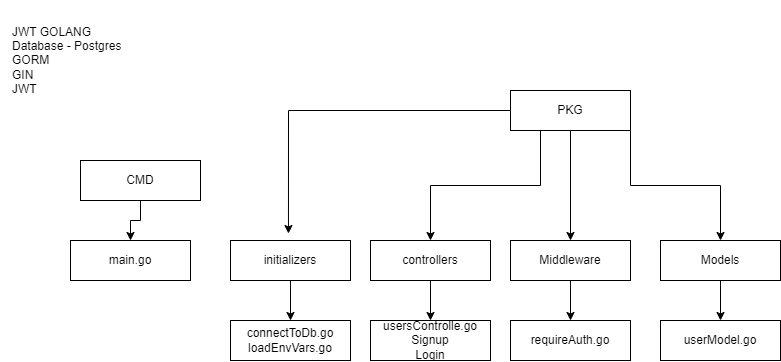

The diagram above was exported from draw.io. Its source (the exported page's mxGraphModel, read from the mxfile embedded in the PNG):
<mxGraphModel dx="954" dy="587" grid="1" gridSize="10" guides="1" tooltips="1" connect="1" arrows="1" fold="1" page="1" pageScale="1" pageWidth="850" pageHeight="1100" math="0" shadow="0">
  <root>
    <mxCell id="0" />
    <mxCell id="1" parent="0" />
    <mxCell id="oOGtQPEe6LObPhMK3HZb-13" value="" style="edgeStyle=orthogonalEdgeStyle;rounded=0;orthogonalLoop=1;jettySize=auto;html=1;" parent="1" source="oOGtQPEe6LObPhMK3HZb-1" target="oOGtQPEe6LObPhMK3HZb-4" edge="1">
      <mxGeometry relative="1" as="geometry" />
    </mxCell>
    <mxCell id="oOGtQPEe6LObPhMK3HZb-1" value="CMD" style="rounded=0;whiteSpace=wrap;html=1;" parent="1" vertex="1">
      <mxGeometry x="90" y="320" width="120" height="40" as="geometry" />
    </mxCell>
    <mxCell id="oOGtQPEe6LObPhMK3HZb-14" value="" style="edgeStyle=orthogonalEdgeStyle;rounded=0;orthogonalLoop=1;jettySize=auto;html=1;" parent="1" source="oOGtQPEe6LObPhMK3HZb-3" target="oOGtQPEe6LObPhMK3HZb-7" edge="1">
      <mxGeometry relative="1" as="geometry" />
    </mxCell>
    <mxCell id="oOGtQPEe6LObPhMK3HZb-15" style="edgeStyle=orthogonalEdgeStyle;rounded=0;orthogonalLoop=1;jettySize=auto;html=1;entryX=0.483;entryY=-0.175;entryDx=0;entryDy=0;entryPerimeter=0;" parent="1" source="oOGtQPEe6LObPhMK3HZb-3" target="oOGtQPEe6LObPhMK3HZb-5" edge="1">
      <mxGeometry relative="1" as="geometry" />
    </mxCell>
    <mxCell id="oOGtQPEe6LObPhMK3HZb-17" style="edgeStyle=orthogonalEdgeStyle;rounded=0;orthogonalLoop=1;jettySize=auto;html=1;exitX=0.25;exitY=1;exitDx=0;exitDy=0;entryX=0.5;entryY=0;entryDx=0;entryDy=0;" parent="1" source="oOGtQPEe6LObPhMK3HZb-3" target="oOGtQPEe6LObPhMK3HZb-6" edge="1">
      <mxGeometry relative="1" as="geometry" />
    </mxCell>
    <mxCell id="oOGtQPEe6LObPhMK3HZb-18" style="edgeStyle=orthogonalEdgeStyle;rounded=0;orthogonalLoop=1;jettySize=auto;html=1;exitX=1;exitY=1;exitDx=0;exitDy=0;entryX=0.5;entryY=0;entryDx=0;entryDy=0;" parent="1" source="oOGtQPEe6LObPhMK3HZb-3" target="oOGtQPEe6LObPhMK3HZb-8" edge="1">
      <mxGeometry relative="1" as="geometry" />
    </mxCell>
    <mxCell id="oOGtQPEe6LObPhMK3HZb-3" value="PKG" style="rounded=0;whiteSpace=wrap;html=1;" parent="1" vertex="1">
      <mxGeometry x="520" y="250" width="120" height="40" as="geometry" />
    </mxCell>
    <mxCell id="oOGtQPEe6LObPhMK3HZb-4" value="main.go" style="rounded=0;whiteSpace=wrap;html=1;" parent="1" vertex="1">
      <mxGeometry x="80" y="400" width="120" height="40" as="geometry" />
    </mxCell>
    <mxCell id="oOGtQPEe6LObPhMK3HZb-19" style="edgeStyle=orthogonalEdgeStyle;rounded=0;orthogonalLoop=1;jettySize=auto;html=1;exitX=0.5;exitY=1;exitDx=0;exitDy=0;entryX=0.5;entryY=0;entryDx=0;entryDy=0;" parent="1" source="oOGtQPEe6LObPhMK3HZb-5" target="oOGtQPEe6LObPhMK3HZb-9" edge="1">
      <mxGeometry relative="1" as="geometry" />
    </mxCell>
    <mxCell id="oOGtQPEe6LObPhMK3HZb-5" value="initializers" style="rounded=0;whiteSpace=wrap;html=1;" parent="1" vertex="1">
      <mxGeometry x="240" y="400" width="120" height="40" as="geometry" />
    </mxCell>
    <mxCell id="oOGtQPEe6LObPhMK3HZb-20" style="edgeStyle=orthogonalEdgeStyle;rounded=0;orthogonalLoop=1;jettySize=auto;html=1;exitX=0.5;exitY=1;exitDx=0;exitDy=0;entryX=0.5;entryY=0;entryDx=0;entryDy=0;" parent="1" source="oOGtQPEe6LObPhMK3HZb-6" target="oOGtQPEe6LObPhMK3HZb-10" edge="1">
      <mxGeometry relative="1" as="geometry" />
    </mxCell>
    <mxCell id="oOGtQPEe6LObPhMK3HZb-6" value="controllers" style="rounded=0;whiteSpace=wrap;html=1;" parent="1" vertex="1">
      <mxGeometry x="380" y="400" width="120" height="40" as="geometry" />
    </mxCell>
    <mxCell id="oOGtQPEe6LObPhMK3HZb-21" style="edgeStyle=orthogonalEdgeStyle;rounded=0;orthogonalLoop=1;jettySize=auto;html=1;exitX=0.5;exitY=1;exitDx=0;exitDy=0;entryX=0.5;entryY=0;entryDx=0;entryDy=0;" parent="1" source="oOGtQPEe6LObPhMK3HZb-7" target="oOGtQPEe6LObPhMK3HZb-11" edge="1">
      <mxGeometry relative="1" as="geometry" />
    </mxCell>
    <mxCell id="oOGtQPEe6LObPhMK3HZb-7" value="Middleware" style="rounded=0;whiteSpace=wrap;html=1;" parent="1" vertex="1">
      <mxGeometry x="520" y="400" width="120" height="40" as="geometry" />
    </mxCell>
    <mxCell id="oOGtQPEe6LObPhMK3HZb-22" style="edgeStyle=orthogonalEdgeStyle;rounded=0;orthogonalLoop=1;jettySize=auto;html=1;exitX=0.5;exitY=1;exitDx=0;exitDy=0;entryX=0.5;entryY=0;entryDx=0;entryDy=0;" parent="1" source="oOGtQPEe6LObPhMK3HZb-8" target="oOGtQPEe6LObPhMK3HZb-12" edge="1">
      <mxGeometry relative="1" as="geometry" />
    </mxCell>
    <mxCell id="oOGtQPEe6LObPhMK3HZb-8" value="Models" style="rounded=0;whiteSpace=wrap;html=1;" parent="1" vertex="1">
      <mxGeometry x="670" y="400" width="120" height="40" as="geometry" />
    </mxCell>
    <mxCell id="oOGtQPEe6LObPhMK3HZb-9" value="connectToDb.go&lt;br&gt;loadEnvVars.go" style="rounded=0;whiteSpace=wrap;html=1;" parent="1" vertex="1">
      <mxGeometry x="240" y="480" width="120" height="40" as="geometry" />
    </mxCell>
    <mxCell id="oOGtQPEe6LObPhMK3HZb-10" value="usersControlle.go&lt;br&gt;Signup&lt;br&gt;Login" style="rounded=0;whiteSpace=wrap;html=1;" parent="1" vertex="1">
      <mxGeometry x="380" y="480" width="120" height="40" as="geometry" />
    </mxCell>
    <mxCell id="oOGtQPEe6LObPhMK3HZb-11" value="requireAuth.go" style="rounded=0;whiteSpace=wrap;html=1;" parent="1" vertex="1">
      <mxGeometry x="520" y="480" width="120" height="40" as="geometry" />
    </mxCell>
    <mxCell id="oOGtQPEe6LObPhMK3HZb-12" value="userModel.go" style="rounded=0;whiteSpace=wrap;html=1;" parent="1" vertex="1">
      <mxGeometry x="670" y="480" width="120" height="40" as="geometry" />
    </mxCell>
    <mxCell id="oOGtQPEe6LObPhMK3HZb-23" value="" style="rounded=1;whiteSpace=wrap;html=1;labelBackgroundColor=default;strokeColor=none;" parent="1" vertex="1">
      <mxGeometry x="10" y="160" width="150" height="120" as="geometry" />
    </mxCell>
    <mxCell id="oOGtQPEe6LObPhMK3HZb-2" value="JWT GOLANG&lt;br&gt;Database - Postgres&lt;br&gt;GORM&lt;br&gt;GIN&lt;br&gt;JWT" style="text;html=1;strokeColor=none;fillColor=none;align=left;verticalAlign=middle;whiteSpace=wrap;rounded=0;labelBackgroundColor=none;" parent="1" vertex="1">
      <mxGeometry x="20" y="160" width="130" height="120" as="geometry" />
    </mxCell>
  </root>
</mxGraphModel>